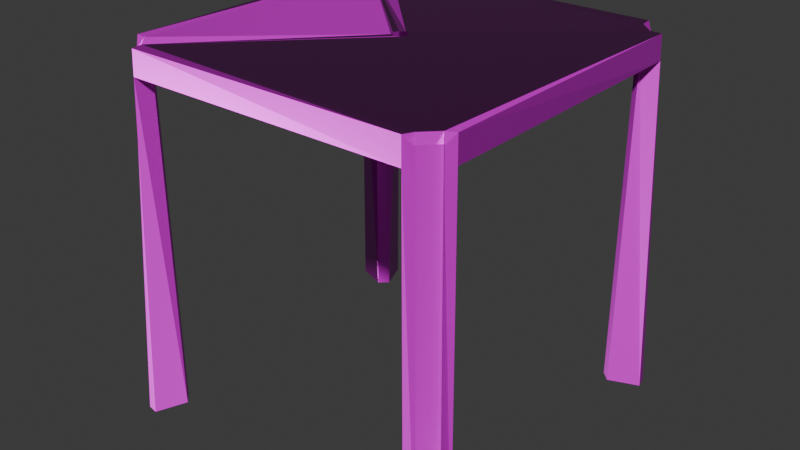 # Source: table.blend  (saved by Blender 4.4.30; exported with 4.5.12 LTS)
import bpy
from mathutils import Matrix  # noqa: F401  (used for matrix-valued properties, if any)

bpy.ops.wm.read_factory_settings(use_empty=True)
scene = bpy.context.scene
scene.name = 'Scene'

# ---- collections
col_collection = bpy.data.collections.new('Collection'); scene.collection.children.link(col_collection)

# ---- images (referenced by path relative to the original .blend; pixels are not part of the script)
import os
ASSET_DIR = os.environ.get("B2B_ASSET_DIR", "")  # directory of the original .blend (textures are referenced by path, not embedded)
HERE = os.path.dirname(os.path.abspath(__file__))  # packed textures are extracted next to this script under _unpacked/

def load_image(name, relpath, width, height, colorspace="sRGB"):
    """Load a texture the original file referenced (path relative to the .blend, or extracted next to this script)."""
    p = next((c for c in (os.path.join(HERE, relpath), os.path.join(ASSET_DIR, relpath)) if relpath and os.path.exists(c)), "")
    if p:
        img = bpy.data.images.load(p, check_existing=True)
        img.name = name
    else:  # same state as the original file: an image datablock whose file is absent (Cycles renders it pink)
        img = bpy.data.images.new(name, width, height)
        img.source = "FILE"
        img.filepath = "//" + (relpath or name)
    img.colorspace_settings.name = colorspace
    return img
img_poliigon_plasticmoldworn_7486_displacement_tiff = load_image('Poliigon_PlasticMoldWorn_7486_Displacement.tiff', 'Poliigon_PlasticMoldWorn_7486_Displacement.tiff', 1024, 1024, 'Non-Color')
img_poliigon_plasticmoldworn_7486_basecolor_jpg = load_image('Poliigon_PlasticMoldWorn_7486_BaseColor.jpg', 'Poliigon_PlasticMoldWorn_7486_BaseColor.jpg', 1024, 1024, 'sRGB')
img_poliigon_plasticmoldworn_7486_metallic_jpg = load_image('Poliigon_PlasticMoldWorn_7486_Metallic.jpg', 'Poliigon_PlasticMoldWorn_7486_Metallic.jpg', 1024, 1024, 'Non-Color')
img_poliigon_plasticmoldworn_7486_roughness_jpg = load_image('Poliigon_PlasticMoldWorn_7486_Roughness.jpg', 'Poliigon_PlasticMoldWorn_7486_Roughness.jpg', 1024, 1024, 'Non-Color')
img_poliigon_plasticmoldworn_7486_normal_png = load_image('Poliigon_PlasticMoldWorn_7486_Normal.png', 'Poliigon_PlasticMoldWorn_7486_Normal.png', 1024, 1024, 'Non-Color')

# ---- materials (node trees are filled in below, after node groups)
mat_material = bpy.data.materials.new('Material')
mat_material.alpha_threshold = 0.0
mat_material.roughness = 0.5
mat_material.line_color = (0.0, 0.0, 0.0, 1.0)

# ---- material node trees
mat_material.use_nodes = True; mat_material.node_tree.nodes.clear()
_N = mat_material.node_tree.nodes; _L = mat_material.node_tree.links
n0 = _N.new('ShaderNodeOutputMaterial'); n0.name = 'Material Output'; n0.location = (300, 300)
n1 = _N.new('ShaderNodeBsdfPrincipled'); n1.name = 'Principled BSDF'; n1.location = (10, 300)
n1.inputs[3].default_value = 1.45
n2 = _N.new('ShaderNodeTexImage'); n2.name = 'Image Texture'; n2.location = (85, -880)
n2.label = 'Displacement'
n2.image = img_poliigon_plasticmoldworn_7486_displacement_tiff
n3 = _N.new('ShaderNodeDisplacement'); n3.name = 'Displacement'; n3.location = (110, -400)
n3.inputs[2].default_value = 1.0
n4 = _N.new('ShaderNodeTexImage'); n4.name = 'Image Texture.001'; n4.location = (85, -40)
n4.label = 'Base Color'
n4.image = img_poliigon_plasticmoldworn_7486_basecolor_jpg
n5 = _N.new('ShaderNodeTexImage'); n5.name = 'Image Texture.002'; n5.location = (85, -320)
n5.label = 'Metallic'
n5.image = img_poliigon_plasticmoldworn_7486_metallic_jpg
n6 = _N.new('ShaderNodeTexImage'); n6.name = 'Image Texture.003'; n6.location = (85, -600)
n6.label = 'Roughness'
n6.image = img_poliigon_plasticmoldworn_7486_roughness_jpg
n7 = _N.new('ShaderNodeTexImage'); n7.name = 'Image Texture.004'; n7.location = (85, -1160)
n7.label = 'Normal'
n7.image = img_poliigon_plasticmoldworn_7486_normal_png
n8 = _N.new('ShaderNodeNormalMap'); n8.name = 'Normal Map'; n8.location = (-240, -620)
n9 = _N.new('ShaderNodeMapping'); n9.name = 'Mapping'; n9.location = (230, -40)
n10 = _N.new('NodeReroute'); n10.name = 'Reroute'; n10.location = (35, -710)
n10.width = 10
n10.socket_idname = 'NodeSocketVector'
n11 = _N.new('ShaderNodeTexCoord'); n11.name = 'Texture Coordinate'; n11.location = (30, -40)
n12 = _N.new('NodeFrame'); n12.name = 'Frame'; n12.location = (-1270, 340)
n12.label = 'Mapping'
n12.width = 400
n13 = _N.new('NodeFrame'); n13.name = 'Frame.001'; n13.location = (-625, 540)
n13.label = 'Textures'
n13.width = 355
n2.parent = n13
n4.parent = n13
n5.parent = n13
n6.parent = n13
n7.parent = n13
n9.parent = n12
n10.parent = n13
n11.parent = n12
_L.new(n1.outputs[0], n0.inputs[0])
_L.new(n2.outputs[0], n3.inputs[0])
_L.new(n3.outputs[0], n0.inputs[2])
_L.new(n4.outputs[0], n1.inputs[0])
_L.new(n5.outputs[0], n1.inputs[1])
_L.new(n6.outputs[0], n1.inputs[2])
_L.new(n7.outputs[0], n8.inputs[1])
_L.new(n8.outputs[0], n1.inputs[5])
_L.new(n10.outputs[0], n4.inputs[0])
_L.new(n10.outputs[0], n5.inputs[0])
_L.new(n10.outputs[0], n6.inputs[0])
_L.new(n10.outputs[0], n2.inputs[0])
_L.new(n10.outputs[0], n7.inputs[0])
_L.new(n9.outputs[0], n10.inputs[0])
_L.new(n11.outputs[2], n9.inputs[0])
n0.is_active_output = True

# ---- world
world_world = bpy.data.worlds.new('World'); scene.world = world_world
world_world.use_nodes = True; world_world.node_tree.nodes.clear()
_N = world_world.node_tree.nodes; _L = world_world.node_tree.links
n0 = _N.new('ShaderNodeOutputWorld'); n0.name = 'World Output'; n0.location = (300, 300)
n1 = _N.new('ShaderNodeBackground'); n1.name = 'Background'; n1.location = (10, 300)
n1.inputs[0].default_value = (0.05088, 0.05088, 0.05088, 1.0)
_L.new(n1.outputs[0], n0.inputs[0])
n0.is_active_output = True
world_world.color = (0.05088, 0.05088, 0.05088)
world_world.sun_shadow_jitter_overblur = 0.0

# ---- meshes
me_cube = bpy.data.meshes.new('Cube')
me_cube.from_pydata([(-0.2898, 0.3172, 0.6325), (-0.3172, 0.2898, 0.6325), (-0.2877, 0.3152, 0.6785), (-0.3152, 0.2877, 0.6785), (0.2877, -0.3152, 0.6785), (0.3152, -0.2877, 0.6785), (-0.3152, -0.2877, 0.6785), (-0.2877, -0.3152, 0.6785), (-0.3458, 0.3184, -0.002071), (-0.2974, 0.35, -0.002071), (-0.3184, -0.3458, -0.002071), (-0.35, -0.2974, -0.002071), (0.3184, 0.3458, -0.002071), (0.35, 0.2974, -0.002071), (0.3458, -0.3184, -0.002071), (0.2974, -0.35, -0.002071), (-0.3128, 0.3128, -0.002071), (-0.35, 0.2974, -0.002071), (-0.3184, 0.3458, -0.002071), (-0.2974, -0.35, -0.002071), (-0.3458, -0.3184, -0.002071), (0.2974, 0.35, -0.002071), (0.3458, 0.3184, -0.002071), (0.35, -0.2974, -0.002071), (0.3184, -0.3458, -0.002071), (0.2746, 0.3272, 0.6963), (0.3272, 0.2746, 0.6963), (-0.2746, -0.3272, 0.6963), (-0.3272, -0.2746, 0.6963), (0.3272, -0.2746, 0.6963), (0.2746, -0.3272, 0.6963), (-0.3272, 0.2746, 0.6963), (-0.2746, 0.3272, 0.6963), (0.2877, 0.3152, 0.6785), (0.3152, 0.2877, 0.6785), (0.3287, 0.2761, 0.6491), (0.2761, 0.3287, 0.6491), (-0.2761, -0.3287, 0.6491), (-0.3287, -0.2761, 0.6491), (0.2761, -0.3287, 0.6491), (0.3287, -0.2761, 0.6491), (-0.2761, 0.3287, 0.6491), (-0.3287, 0.2761, 0.6491), (0.3172, 0.2898, 0.6325), (0.2898, 0.3172, 0.6325), (-0.2898, -0.3172, 0.6325), (-0.3172, -0.2898, 0.6325), (0.2898, -0.3172, 0.6325), (0.3172, -0.2898, 0.6325), (0.2921, 0.2748, -0.002071), (0.2748, 0.2921, -0.002071), (0.3043, 0.3043, -0.002071), (0.2748, -0.2921, -0.002071), (0.2921, -0.2748, -0.002071), (0.3043, -0.3043, -0.002071), (-0.2748, 0.2921, -0.002071), (-0.2921, 0.2748, -0.002071), (-0.3043, 0.3043, -0.002071), (-0.2921, -0.2748, -0.002071), (-0.2748, -0.2921, -0.002071), (-0.3043, -0.3043, -0.002071), (-0.2921, 0.2748, 0.6556), (-0.2748, 0.2921, 0.6556), (-0.2748, -0.2921, 0.6556), (-0.2921, -0.2748, 0.6556), (0.2748, 0.2921, 0.6556), (0.2921, 0.2748, 0.6556), (0.2921, -0.2748, 0.6556), (0.2748, -0.2921, 0.6556), (0.3406, -0.313, -0.003046), (0.3132, -0.3404, -0.003046), (0.31, -0.2823, 0.6775), (0.2826, -0.3097, 0.6775), (0.2846, -0.3118, 0.6316), (0.312, -0.2844, 0.6316), (-0.2803, -0.3073, 0.6311), (-0.2782, -0.3052, 0.677), (-0.3056, -0.2778, 0.677), (-0.3077, -0.2799, 0.6311), (-0.3089, -0.3359, -0.00355), (-0.3363, -0.3085, -0.00355), (0.3075, 0.3347, -0.00307), (0.3349, 0.3073, -0.00307), (0.2768, 0.304, 0.6775), (0.3042, 0.2766, 0.6775), (0.3063, 0.2787, 0.6315), (0.2789, 0.3061, 0.6315), (-0.2796, 0.3061, 0.6315), (-0.307, 0.2787, 0.6315), (-0.2775, 0.304, 0.6775), (-0.3049, 0.2766, 0.6775), (-0.3356, 0.3073, -0.00307), (-0.3082, 0.3347, -0.00307), (0.2768, 0.304, 0.696), (0.3042, 0.2766, 0.696), (0.31, -0.2823, 0.6961), (0.2826, -0.3097, 0.6961), (-0.2782, -0.3052, 0.6965), (-0.3056, -0.2778, 0.6965), (-0.2775, 0.304, 0.6964), (-0.3049, 0.2766, 0.6964), (-0.015, 0.0, 0.6556), (0.01061, 0.01061, 0.6556), (0.0, 0.015, 0.6556), (-0.01061, 0.01061, 0.6556), (-0.01061, -0.01061, 0.6556), (0.0, -0.015, 0.6556), (0.015, 0.0, 0.6556), (0.01061, -0.01061, 0.6556), (-0.015, 0.0, 0.6962), (-0.01061, 0.01061, 0.6962), (-0.01061, -0.01061, 0.6962), (0.015, 0.0, 0.6962), (0.01061, 0.01061, 0.6962), (0.01061, -0.01061, 0.6962), (0.0, 0.015, 0.6962), (0.0, -0.015, 0.6962)], [], [(39, 30, 27, 37), (38, 28, 31, 42), (104, 62, 65, 66, 67, 68, 108, 107, 102, 103), (68, 63, 64, 61, 62, 104, 101, 105, 106, 108), (35, 26, 29, 40), (68, 52, 15, 39), (59, 63, 37, 19), (64, 58, 11, 38), (53, 67, 40, 23), (41, 32, 25, 36), (44, 12, 21, 36), (45, 10, 19, 37), (46, 6, 28, 38), (47, 4, 30, 39), (48, 14, 23, 40), (0, 2, 32, 41), (1, 8, 17, 42), (3, 1, 42, 31), (18, 0, 41, 9), (5, 48, 40, 29), (24, 47, 39, 15), (20, 46, 38, 11), (7, 45, 37, 27), (22, 43, 35, 13), (66, 49, 13, 35), (49, 50, 51), (52, 53, 54), (55, 56, 57), (58, 59, 60), (58, 64, 63, 59), (67, 53, 52, 68), (55, 62, 61, 56), (65, 50, 49, 66), (50, 65, 36, 21), (75, 79, 10, 45), (56, 61, 42, 17), (41, 62, 55, 9), (92, 9, 55, 56, 17, 91), (70, 24, 15, 52, 54, 53, 23, 14, 69), (80, 78, 46, 20), (61, 64, 38, 42), (63, 68, 39, 37), (65, 62, 41, 36), (67, 66, 35, 40), (6, 46, 78, 77), (73, 70, 69, 74), (72, 73, 74, 71), (75, 76, 77, 78), (79, 75, 78, 80), (4, 47, 73, 72), (14, 48, 74, 69), (47, 24, 70, 73), (45, 7, 76, 75), (48, 5, 71, 74), (44, 33, 83, 86), (43, 22, 82, 85), (1, 3, 90, 88), (85, 82, 81, 86), (84, 85, 86, 83), (89, 87, 88, 90), (87, 92, 91, 88), (34, 43, 85, 84), (12, 44, 86, 81), (2, 0, 87, 89), (92, 87, 0, 18), (88, 91, 8, 1), (43, 34, 26, 35), (33, 44, 36, 25), (34, 84, 94), (83, 33, 93), (84, 83, 93, 94), (71, 5, 95), (4, 72, 96), (72, 71, 95, 96), (77, 76, 97, 98), (7, 97, 76), (77, 98, 6), (89, 99, 2), (89, 90, 100, 99), (90, 3, 100), (27, 97, 7), (28, 6, 98), (31, 100, 3), (99, 32, 2), (93, 33, 25), (94, 26, 34), (95, 5, 29), (30, 4, 96), (110, 100, 31, 28, 98, 97, 27, 30, 96, 95, 29, 26, 94, 113, 112, 114, 116, 111, 109), (113, 94, 93, 25, 32, 99, 100, 110, 115), (92, 18, 9, 16), (16, 17, 8, 91), (79, 19, 10), (79, 59, 19), (79, 60, 59), (80, 60, 79), (80, 11, 58), (80, 20, 11), (80, 58, 60), (81, 21, 12), (81, 51, 50), (82, 51, 81), (82, 13, 49), (81, 50, 21), (82, 49, 51), (82, 22, 13), (115, 103, 102, 113), (102, 107, 112, 113), (107, 108, 114, 112), (108, 106, 116, 114), (106, 105, 111, 116), (111, 105, 101, 109), (109, 101, 104, 110), (110, 104, 103, 115)])
_uv = me_cube.uv_layers.new(name='UVMap')
_uv.uv.foreach_set('vector', [0.6081, 0.77, 0.625, 0.7701, 0.625, 0.9799, 0.6081, 0.98, 0.6081, 0.02001, 0.625, 0.0201, 0.625, 0.2299, 0.6081, 0.23, 0.2462, 0.6212, 0.1518, 0.5207, 0.3482, 0.5207, 0.3543, 0.5268, 0.3543, 0.7232, 0.3482, 0.7293, 0.2538, 0.6288, 0.2554, 0.625, 0.2538, 0.6212, 0.25, 0.6196, 0.3482, 0.7293, 0.1518, 0.7293, 0.1457, 0.7232, 0.1457, 0.5268, 0.1518, 0.5207, 0.2462, 0.6212, 0.2446, 0.625, 0.2462, 0.6288, 0.25, 0.6304, 0.2538, 0.6288, 0.6081, 0.52, 0.625, 0.5201, 0.625, 0.7299, 0.6081, 0.73, 0.3482, 0.7293, 0.3482, 0.7293, 0.375, 0.7688, 0.6081, 0.77, 0.1518, 0.7293, 0.1518, 0.7293, 0.6082, 0.0, 0.3756, 0.0, 0.1457, 0.7232, 0.1457, 0.7232, 0.375, 0.01879, 0.6081, 0.02001, 0.3543, 0.7232, 0.3543, 0.7232, 0.6081, 0.73, 0.375, 0.7312, 0.6081, 0.27, 0.625, 0.2701, 0.625, 0.4799, 0.6081, 0.48, 0.6022, 0.4896, 0.3748, 0.4902, 0.375, 0.4812, 0.6081, 0.48, 0.6022, 0.004781, 0.3753, 0.004499, 0.3756, 0.0, 0.6082, 0.0, 0.6022, 0.0152, 0.6186, 0.01527, 0.625, 0.0201, 0.6081, 0.02001, 0.6022, 0.7604, 0.6186, 0.7605, 0.625, 0.7701, 0.6081, 0.77, 0.6022, 0.7396, 0.3748, 0.7402, 0.375, 0.7312, 0.6081, 0.73, 0.6022, 0.2604, 0.6186, 0.2605, 0.625, 0.2701, 0.6081, 0.27, 0.6022, 0.2396, 0.3748, 0.2402, 0.375, 0.2312, 0.6081, 0.23, 0.6186, 0.2395, 0.6022, 0.2396, 0.6081, 0.23, 0.625, 0.2299, 0.3748, 0.2598, 0.6022, 0.2604, 0.6081, 0.27, 0.375, 0.2688, 0.6186, 0.7395, 0.6022, 0.7396, 0.6081, 0.73, 0.625, 0.7299, 0.3748, 0.7598, 0.6022, 0.7604, 0.6081, 0.77, 0.375, 0.7688, 0.375, 0.01429, 0.6022, 0.0152, 0.6081, 0.02001, 0.375, 0.01879, 0.6187, 0.004801, 0.6022, 0.004781, 0.6082, 0.0, 0.625, 0.0, 0.3748, 0.5098, 0.6022, 0.5104, 0.6081, 0.52, 0.375, 0.5188, 0.3543, 0.5268, 0.3543, 0.5268, 0.375, 0.5188, 0.6081, 0.52, 0.3543, 0.5268, 0.3543, 0.5207, 0.3587, 0.5163, 0.3482, 0.7293, 0.3543, 0.7293, 0.3587, 0.7337, 0.1518, 0.5207, 0.1457, 0.5207, 0.1413, 0.5163, 0.1457, 0.7232, 0.1457, 0.7293, 0.1413, 0.7337, 0.1457, 0.7232, 0.1457, 0.7232, 0.1518, 0.7293, 0.1518, 0.7293, 0.3543, 0.7232, 0.3543, 0.7232, 0.3482, 0.7293, 0.3482, 0.7293, 0.1518, 0.5207, 0.1518, 0.5207, 0.1457, 0.5268, 0.1457, 0.5268, 0.3482, 0.5207, 0.3482, 0.5207, 0.3543, 0.5268, 0.3543, 0.5268, 0.3482, 0.5207, 0.3482, 0.5207, 0.6081, 0.48, 0.375, 0.4812, 0.6022, 0.004781, 0.3753, 0.004499, 0.3753, 0.004499, 0.6022, 0.004781, 0.1457, 0.5268, 0.1457, 0.5268, 0.6081, 0.23, 0.375, 0.2312, 0.6081, 0.27, 0.1518, 0.5207, 0.1518, 0.5207, 0.375, 0.2688, 0.3748, 0.2598, 0.375, 0.2688, 0.1518, 0.5207, 0.1457, 0.5268, 0.375, 0.2312, 0.3748, 0.2402, 0.3748, 0.7598, 0.3748, 0.7598, 0.375, 0.7688, 0.3482, 0.7293, 0.3587, 0.7337, 0.3543, 0.7293, 0.375, 0.7312, 0.3748, 0.7402, 0.3748, 0.7402, 0.375, 0.01429, 0.6022, 0.0152, 0.6022, 0.0152, 0.375, 0.01429, 0.1457, 0.5268, 0.1457, 0.7232, 0.6081, 0.02001, 0.6081, 0.23, 0.1518, 0.7293, 0.3482, 0.7293, 0.6081, 0.77, 0.6081, 0.98, 0.3482, 0.5207, 0.1518, 0.5207, 0.6081, 0.27, 0.6081, 0.48, 0.3543, 0.7232, 0.3543, 0.5268, 0.6081, 0.52, 0.6081, 0.73, 0.6186, 0.01527, 0.6022, 0.0152, 0.6022, 0.0152, 0.6186, 0.01527, 0.6022, 0.7604, 0.3748, 0.7598, 0.3748, 0.7402, 0.6022, 0.7396, 0.6186, 0.7605, 0.6022, 0.7604, 0.6022, 0.7396, 0.6186, 0.7395, 0.6022, 0.004781, 0.6187, 0.004801, 0.6186, 0.01527, 0.6022, 0.0152, 0.3753, 0.004499, 0.6022, 0.004781, 0.6022, 0.0152, 0.375, 0.01429, 0.6186, 0.7605, 0.6022, 0.7604, 0.6022, 0.7604, 0.6186, 0.7605, 0.3748, 0.7402, 0.6022, 0.7396, 0.6022, 0.7396, 0.3748, 0.7402, 0.6022, 0.7604, 0.3748, 0.7598, 0.3748, 0.7598, 0.6022, 0.7604, 0.6022, 0.004781, 0.6187, 0.004801, 0.6187, 0.004801, 0.6022, 0.004781, 0.6022, 0.7396, 0.6186, 0.7395, 0.6186, 0.7395, 0.6022, 0.7396, 0.6022, 0.4896, 0.6186, 0.4895, 0.6186, 0.4895, 0.6022, 0.4896, 0.6022, 0.5104, 0.3748, 0.5098, 0.3748, 0.5098, 0.6022, 0.5104, 0.6022, 0.2396, 0.6186, 0.2395, 0.6186, 0.2395, 0.6022, 0.2396, 0.6022, 0.5104, 0.3748, 0.5098, 0.3748, 0.4902, 0.6022, 0.4896, 0.6186, 0.5105, 0.6022, 0.5104, 0.6022, 0.4896, 0.6186, 0.4895, 0.6186, 0.2605, 0.6022, 0.2604, 0.6022, 0.2396, 0.6186, 0.2395, 0.6022, 0.2604, 0.3748, 0.2598, 0.3748, 0.2402, 0.6022, 0.2396, 0.6186, 0.5105, 0.6022, 0.5104, 0.6022, 0.5104, 0.6186, 0.5105, 0.3748, 0.4902, 0.6022, 0.4896, 0.6022, 0.4896, 0.3748, 0.4902, 0.6186, 0.2605, 0.6022, 0.2604, 0.6022, 0.2604, 0.6186, 0.2605, 0.3748, 0.2598, 0.6022, 0.2604, 0.6022, 0.2604, 0.3748, 0.2598, 0.6022, 0.2396, 0.3748, 0.2402, 0.3748, 0.2402, 0.6022, 0.2396, 0.6022, 0.5104, 0.6186, 0.5105, 0.625, 0.5201, 0.6081, 0.52, 0.6186, 0.4895, 0.6022, 0.4896, 0.6081, 0.48, 0.625, 0.4799, 0.6186, 0.5105, 0.6186, 0.5105, 0.6186, 0.5105, 0.6186, 0.4895, 0.6186, 0.4895, 0.6186, 0.4895, 0.6186, 0.5105, 0.6186, 0.4895, 0.6186, 0.4895, 0.6186, 0.5105, 0.6186, 0.7395, 0.6186, 0.7395, 0.6186, 0.7395, 0.6186, 0.7605, 0.6186, 0.7605, 0.6186, 0.7605, 0.6186, 0.7605, 0.6186, 0.7395, 0.6186, 0.7395, 0.6186, 0.7605, 0.6186, 0.01527, 0.6187, 0.004801, 0.6187, 0.004801, 0.6186, 0.01527, 0.6187, 0.004801, 0.6187, 0.004801, 0.6187, 0.004801, 0.6186, 0.01527, 0.6186, 0.01527, 0.6186, 0.01527, 0.6186, 0.2605, 0.6186, 0.2605, 0.6186, 0.2605, 0.6186, 0.2605, 0.6186, 0.2395, 0.6186, 0.2395, 0.6186, 0.2605, 0.6186, 0.2395, 0.6186, 0.2395, 0.6186, 0.2395, 0.625, 0.0, 0.6187, 0.004801, 0.6187, 0.004801, 0.625, 0.0201, 0.6186, 0.01527, 0.6186, 0.01527, 0.625, 0.2299, 0.6186, 0.2395, 0.6186, 0.2395, 0.6186, 0.2605, 0.625, 0.2701, 0.6186, 0.2605, 0.6186, 0.4895, 0.6186, 0.4895, 0.625, 0.4799, 0.6186, 0.5105, 0.625, 0.5201, 0.6186, 0.5105, 0.6186, 0.7395, 0.6186, 0.7395, 0.625, 0.7299, 0.625, 0.7701, 0.6186, 0.7605, 0.6186, 0.7605, 0.6245, 0.4783, 0.6186, 0.2395, 0.625, 0.2299, 0.625, 0.0201, 0.6186, 0.01527, 0.6187, 0.004801, 0.625, 0.9799, 0.625, 0.7701, 0.6186, 0.7605, 0.6186, 0.7395, 0.625, 0.7299, 0.625, 0.5201, 0.6186, 0.5105, 0.6245, 0.4914, 0.6245, 0.4999, 0.6245, 0.5034, 0.6245, 0.4995, 0.6245, 0.4901, 0.6245, 0.4812, 0.6245, 0.4914, 0.6186, 0.5105, 0.6186, 0.4895, 0.625, 0.4799, 0.625, 0.2701, 0.6186, 0.2605, 0.6186, 0.2395, 0.6245, 0.4783, 0.6245, 0.4827, 0.0, 0.0, 0.3748, 0.2598, 0.375, 0.2688, 0.0, 0.0, 0.0, 0.0, 0.375, 0.2312, 0.3748, 0.2402, 0.0, 0.0, 0.3753, 0.004499, 0.3756, 0.0, 0.3753, 0.004499, 0.3753, 0.004499, 0.1518, 0.7293, 0.3756, 0.0, 0.3753, 0.004499, 0.1413, 0.7337, 0.1457, 0.7293, 0.375, 0.01429, 0.1413, 0.7337, 0.3753, 0.004499, 0.375, 0.01429, 0.375, 0.01879, 0.1457, 0.7232, 0.375, 0.01429, 0.375, 0.01429, 0.375, 0.01879, 0.375, 0.01429, 0.1457, 0.7232, 0.1413, 0.7337, 0.3748, 0.4902, 0.375, 0.4812, 0.3748, 0.4902, 0.3748, 0.4902, 0.3587, 0.5163, 0.3543, 0.5207, 0.3748, 0.5098, 0.3587, 0.5163, 0.3748, 0.4902, 0.3748, 0.5098, 0.375, 0.5188, 0.3543, 0.5268, 0.3748, 0.4902, 0.3482, 0.5207, 0.375, 0.4812, 0.3748, 0.5098, 0.3543, 0.5268, 0.3587, 0.5163, 0.3748, 0.5098, 0.3748, 0.5098, 0.375, 0.5188, 1.0, 0.9241, 1.0, 0.9139, 0.875, 0.9139, 0.875, 0.9241, 0.875, 0.9139, 0.75, 0.9139, 0.75, 0.9241, 0.875, 0.9241, 0.75, 0.9139, 0.625, 0.9139, 0.625, 0.9241, 0.75, 0.9241, 0.625, 0.9139, 0.5, 0.9139, 0.5, 0.9241, 0.625, 0.9241, 0.5, 0.9139, 0.375, 0.9139, 0.375, 0.9241, 0.5, 0.9241, 0.375, 0.9241, 0.375, 0.9139, 0.25, 0.9139, 0.25, 0.9241, 0.25, 0.9241, 0.25, 0.9139, 0.125, 0.9139, 0.125, 0.9241, 0.125, 0.9241, 0.125, 0.9139, 0.0, 0.9139, 0.0, 0.9241])
me_cube.materials.append(mat_material)
me_cube.use_mirror_vertex_groups = False
me_cube.update()

# ---- objects
ob_cadeira = bpy.data.objects.new('cadeira', me_cube)

# ---- transforms, parenting, visibility, modifiers, constraints
ob_cadeira.location = (0.0, 0.0, 0.0)
ob_cadeira.lock_rotations_4d = False
ob_cadeira.empty_display_type = 'ARROWS'
ob_cadeira.lineart.crease_threshold = 0.0

# ---- collection membership
col_collection.objects.link(ob_cadeira)

# ---- scene / render settings (as saved in the file)
scene.frame_start = 1; scene.frame_end = 250; scene.frame_set(1)
scene.render.engine = 'BLENDER_EEVEE_NEXT'
bpy.context.view_layer.update()

# ---- added for rendering (the .blend has no active camera and no usable light): camera, sun
cam_auto = bpy.data.cameras.new('AutoCamera')
cam_auto.lens = 50.0
cam_auto.sensor_width = 36.0
cam_auto.clip_end = 1000.0
ob_auto_camera = bpy.data.objects.new('AutoCamera', cam_auto)
scene.collection.objects.link(ob_auto_camera)
ob_auto_camera.location = (1.12178, -1.34613, 1.24387)
ob_auto_camera.rotation_euler = (1.09748, -7.21219e-08, 0.694738)
scene.camera = ob_auto_camera
light_auto_sun = bpy.data.lights.new('AutoSun', 'SUN')
light_auto_sun.energy = 3.0
light_auto_sun.angle = 0.0523599
ob_auto_sun = bpy.data.objects.new('AutoSun', light_auto_sun)
scene.collection.objects.link(ob_auto_sun)
ob_auto_sun.rotation_euler = (0.872665, 0.174533, 0.523599)
bpy.context.view_layer.update()

